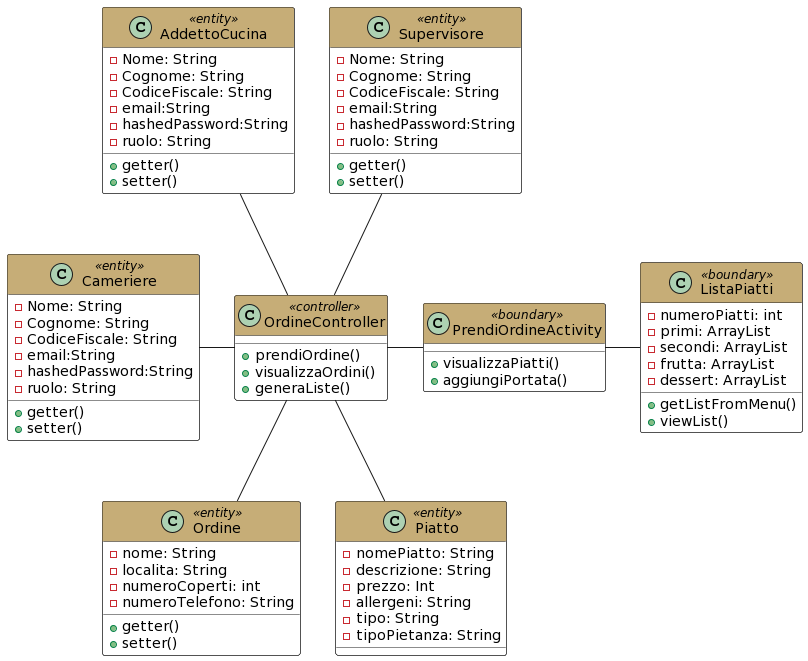

The diagram above was rendered by PlantUML. Its source (embedded in the PNG):
@startuml
skinparam class{
  BackgroundColor white
}
skinparam package{
  BackgroundColor white
}

class Ordine << entity>>  #header:C6AD77{
 -nome: String
 -localita: String
 -numeroCoperti: int
 -numeroTelefono: String
 +getter()
 +setter()
}

class Piatto << entity >>  #header:C6AD77{
-nomePiatto: String
-descrizione: String
-prezzo: Int
-allergeni: String
-tipo: String
-tipoPietanza: String
}

class Supervisore <<entity>>  #header:C6AD77{
 -Nome: String
 -Cognome: String
 -CodiceFiscale: String
 -email:String
 -hashedPassword:String
 -ruolo: String
 +getter()
 +setter()
}

class Cameriere << entity >>  #header:C6AD77{
 -Nome: String
 -Cognome: String
 -CodiceFiscale: String
 -email:String
 -hashedPassword:String
 -ruolo: String
 +getter()
 +setter()
} 


class AddettoCucina<< entity >>  #header:C6AD77{
 -Nome: String
 -Cognome: String
 -CodiceFiscale: String
 -email:String
 -hashedPassword:String
 -ruolo: String
 +getter()
 +setter()
} 


class OrdineController << controller >>  #header:C6AD77 {
 +prendiOrdine()
 +visualizzaOrdini()
 +generaListe()
}

class PrendiOrdineActivity << boundary >>  #header:C6AD77{
+visualizzaPiatti()
+aggiungiPortata()

} 

class ListaPiatti << boundary >>  #header:C6AD77{
 -numeroPiatti: int
 -primi: ArrayList
 -secondi: ArrayList
 -frutta: ArrayList
 -dessert: ArrayList
 +getListFromMenu()
 +viewList()
} 

OrdineController -- Piatto
OrdineController -- Ordine
OrdineController -up- Supervisore
OrdineController -right- PrendiOrdineActivity
PrendiOrdineActivity -right- ListaPiatti
OrdineController -left- Cameriere
OrdineController -up- AddettoCucina
@enduml